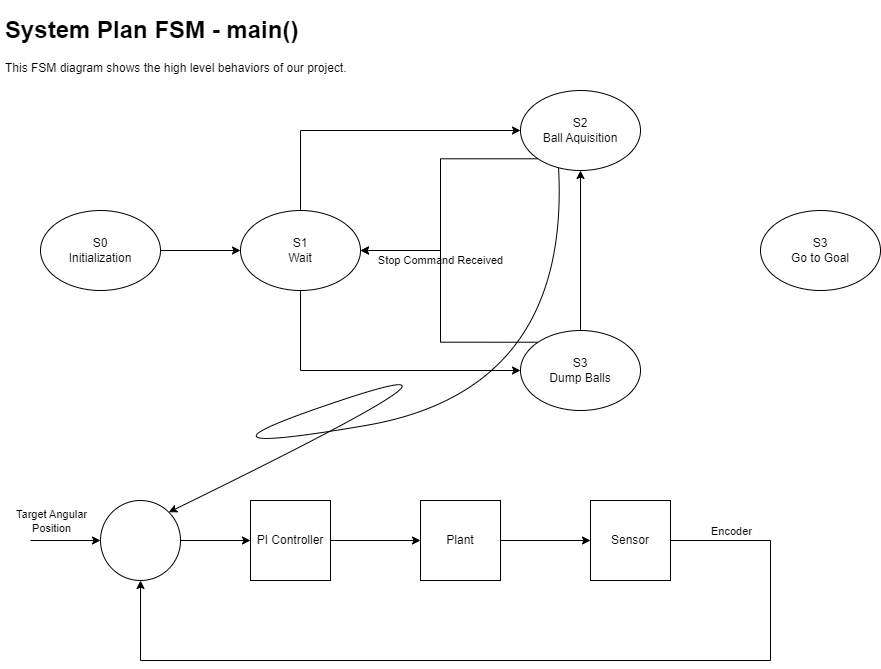

The diagram above was exported from draw.io. Its source (the exported page's mxGraphModel, read from the mxfile embedded in the PNG):
<mxGraphModel dx="1436" dy="1706" grid="1" gridSize="10" guides="1" tooltips="1" connect="1" arrows="1" fold="1" page="1" pageScale="1" pageWidth="1100" pageHeight="850" math="0" shadow="0">
  <root>
    <mxCell id="0" />
    <mxCell id="1" parent="0" />
    <mxCell id="rremGxl6Kq2yrdGGkQVK-1" value="&lt;h1&gt;System Plan FSM - main()&lt;/h1&gt;&lt;p&gt;This FSM diagram shows the high level behaviors of our project.&lt;/p&gt;" style="text;html=1;strokeColor=none;fillColor=none;spacing=5;spacingTop=-20;whiteSpace=wrap;overflow=hidden;rounded=0;" vertex="1" parent="1">
      <mxGeometry width="530" height="70" as="geometry" />
    </mxCell>
    <mxCell id="rremGxl6Kq2yrdGGkQVK-7" style="edgeStyle=orthogonalEdgeStyle;rounded=0;orthogonalLoop=1;jettySize=auto;html=1;exitX=1;exitY=0.5;exitDx=0;exitDy=0;entryX=0;entryY=0.5;entryDx=0;entryDy=0;" edge="1" parent="1" source="rremGxl6Kq2yrdGGkQVK-2" target="rremGxl6Kq2yrdGGkQVK-4">
      <mxGeometry relative="1" as="geometry" />
    </mxCell>
    <mxCell id="rremGxl6Kq2yrdGGkQVK-2" value="S0&lt;br&gt;Initialization" style="ellipse;whiteSpace=wrap;html=1;" vertex="1" parent="1">
      <mxGeometry x="40" y="200" width="120" height="80" as="geometry" />
    </mxCell>
    <mxCell id="rremGxl6Kq2yrdGGkQVK-12" style="edgeStyle=orthogonalEdgeStyle;rounded=0;orthogonalLoop=1;jettySize=auto;html=1;exitX=0;exitY=1;exitDx=0;exitDy=0;entryX=1;entryY=0.5;entryDx=0;entryDy=0;" edge="1" parent="1" source="rremGxl6Kq2yrdGGkQVK-3" target="rremGxl6Kq2yrdGGkQVK-4">
      <mxGeometry relative="1" as="geometry" />
    </mxCell>
    <mxCell id="rremGxl6Kq2yrdGGkQVK-17" value="Stop Command Received" style="edgeLabel;html=1;align=center;verticalAlign=middle;resizable=0;points=[];" vertex="1" connectable="0" parent="rremGxl6Kq2yrdGGkQVK-12">
      <mxGeometry x="0.1756" y="-1" relative="1" as="geometry">
        <mxPoint y="41" as="offset" />
      </mxGeometry>
    </mxCell>
    <mxCell id="rremGxl6Kq2yrdGGkQVK-3" value="S2&lt;br&gt;Ball Aquisition" style="ellipse;whiteSpace=wrap;html=1;" vertex="1" parent="1">
      <mxGeometry x="520" y="80" width="120" height="80" as="geometry" />
    </mxCell>
    <mxCell id="rremGxl6Kq2yrdGGkQVK-8" style="edgeStyle=orthogonalEdgeStyle;rounded=0;orthogonalLoop=1;jettySize=auto;html=1;exitX=0.5;exitY=0;exitDx=0;exitDy=0;entryX=0;entryY=0.5;entryDx=0;entryDy=0;" edge="1" parent="1" source="rremGxl6Kq2yrdGGkQVK-4" target="rremGxl6Kq2yrdGGkQVK-3">
      <mxGeometry relative="1" as="geometry" />
    </mxCell>
    <mxCell id="rremGxl6Kq2yrdGGkQVK-9" style="edgeStyle=orthogonalEdgeStyle;rounded=0;orthogonalLoop=1;jettySize=auto;html=1;exitX=0.5;exitY=1;exitDx=0;exitDy=0;entryX=0;entryY=0.5;entryDx=0;entryDy=0;" edge="1" parent="1" source="rremGxl6Kq2yrdGGkQVK-4" target="rremGxl6Kq2yrdGGkQVK-5">
      <mxGeometry relative="1" as="geometry" />
    </mxCell>
    <mxCell id="rremGxl6Kq2yrdGGkQVK-4" value="S1&lt;br&gt;Wait" style="ellipse;whiteSpace=wrap;html=1;" vertex="1" parent="1">
      <mxGeometry x="240" y="200" width="120" height="80" as="geometry" />
    </mxCell>
    <mxCell id="rremGxl6Kq2yrdGGkQVK-10" style="edgeStyle=orthogonalEdgeStyle;rounded=0;orthogonalLoop=1;jettySize=auto;html=1;exitX=0;exitY=0;exitDx=0;exitDy=0;entryX=1;entryY=0.5;entryDx=0;entryDy=0;" edge="1" parent="1" source="rremGxl6Kq2yrdGGkQVK-5" target="rremGxl6Kq2yrdGGkQVK-4">
      <mxGeometry relative="1" as="geometry" />
    </mxCell>
    <mxCell id="rremGxl6Kq2yrdGGkQVK-20" style="edgeStyle=orthogonalEdgeStyle;rounded=0;orthogonalLoop=1;jettySize=auto;html=1;exitX=0.5;exitY=0;exitDx=0;exitDy=0;entryX=0.5;entryY=1;entryDx=0;entryDy=0;" edge="1" parent="1" source="rremGxl6Kq2yrdGGkQVK-5" target="rremGxl6Kq2yrdGGkQVK-3">
      <mxGeometry relative="1" as="geometry" />
    </mxCell>
    <mxCell id="rremGxl6Kq2yrdGGkQVK-5" value="S3&lt;br&gt;Dump Balls" style="ellipse;whiteSpace=wrap;html=1;" vertex="1" parent="1">
      <mxGeometry x="520" y="320" width="120" height="80" as="geometry" />
    </mxCell>
    <mxCell id="rremGxl6Kq2yrdGGkQVK-19" value="S3&lt;br&gt;Go to Goal" style="ellipse;whiteSpace=wrap;html=1;" vertex="1" parent="1">
      <mxGeometry x="760" y="200" width="120" height="80" as="geometry" />
    </mxCell>
    <mxCell id="rremGxl6Kq2yrdGGkQVK-25" style="edgeStyle=orthogonalEdgeStyle;rounded=0;orthogonalLoop=1;jettySize=auto;html=1;exitX=1;exitY=0.5;exitDx=0;exitDy=0;" edge="1" parent="1" source="rremGxl6Kq2yrdGGkQVK-21" target="rremGxl6Kq2yrdGGkQVK-22">
      <mxGeometry relative="1" as="geometry" />
    </mxCell>
    <mxCell id="rremGxl6Kq2yrdGGkQVK-21" value="PI Controller" style="whiteSpace=wrap;html=1;aspect=fixed;" vertex="1" parent="1">
      <mxGeometry x="250" y="490" width="80" height="80" as="geometry" />
    </mxCell>
    <mxCell id="rremGxl6Kq2yrdGGkQVK-24" style="edgeStyle=orthogonalEdgeStyle;rounded=0;orthogonalLoop=1;jettySize=auto;html=1;exitX=1;exitY=0.5;exitDx=0;exitDy=0;" edge="1" parent="1" source="rremGxl6Kq2yrdGGkQVK-22" target="rremGxl6Kq2yrdGGkQVK-23">
      <mxGeometry relative="1" as="geometry" />
    </mxCell>
    <mxCell id="rremGxl6Kq2yrdGGkQVK-22" value="Plant" style="whiteSpace=wrap;html=1;aspect=fixed;" vertex="1" parent="1">
      <mxGeometry x="420" y="490" width="80" height="80" as="geometry" />
    </mxCell>
    <mxCell id="rremGxl6Kq2yrdGGkQVK-26" style="edgeStyle=orthogonalEdgeStyle;rounded=0;orthogonalLoop=1;jettySize=auto;html=1;exitX=1;exitY=0.5;exitDx=0;exitDy=0;entryX=0.5;entryY=1;entryDx=0;entryDy=0;" edge="1" parent="1" source="rremGxl6Kq2yrdGGkQVK-23" target="rremGxl6Kq2yrdGGkQVK-28">
      <mxGeometry relative="1" as="geometry">
        <mxPoint x="180" y="680" as="targetPoint" />
        <Array as="points">
          <mxPoint x="770" y="530" />
          <mxPoint x="770" y="650" />
          <mxPoint x="140" y="650" />
        </Array>
      </mxGeometry>
    </mxCell>
    <mxCell id="rremGxl6Kq2yrdGGkQVK-31" value="Encoder" style="edgeLabel;html=1;align=center;verticalAlign=middle;resizable=0;points=[];" vertex="1" connectable="0" parent="rremGxl6Kq2yrdGGkQVK-26">
      <mxGeometry x="-0.871" relative="1" as="geometry">
        <mxPoint y="-10" as="offset" />
      </mxGeometry>
    </mxCell>
    <mxCell id="rremGxl6Kq2yrdGGkQVK-23" value="Sensor" style="whiteSpace=wrap;html=1;aspect=fixed;" vertex="1" parent="1">
      <mxGeometry x="590" y="490" width="80" height="80" as="geometry" />
    </mxCell>
    <mxCell id="rremGxl6Kq2yrdGGkQVK-30" style="edgeStyle=orthogonalEdgeStyle;rounded=0;orthogonalLoop=1;jettySize=auto;html=1;exitX=1;exitY=0.5;exitDx=0;exitDy=0;" edge="1" parent="1" source="rremGxl6Kq2yrdGGkQVK-28" target="rremGxl6Kq2yrdGGkQVK-21">
      <mxGeometry relative="1" as="geometry" />
    </mxCell>
    <mxCell id="rremGxl6Kq2yrdGGkQVK-28" value="" style="ellipse;whiteSpace=wrap;html=1;aspect=fixed;" vertex="1" parent="1">
      <mxGeometry x="100" y="490" width="80" height="80" as="geometry" />
    </mxCell>
    <mxCell id="rremGxl6Kq2yrdGGkQVK-29" value="" style="endArrow=classic;html=1;rounded=0;entryX=0;entryY=0.5;entryDx=0;entryDy=0;" edge="1" parent="1" target="rremGxl6Kq2yrdGGkQVK-28">
      <mxGeometry width="50" height="50" relative="1" as="geometry">
        <mxPoint x="30" y="530" as="sourcePoint" />
        <mxPoint x="570" y="330" as="targetPoint" />
      </mxGeometry>
    </mxCell>
    <mxCell id="rremGxl6Kq2yrdGGkQVK-32" value="Target Angular&lt;br&gt;Position" style="edgeLabel;html=1;align=center;verticalAlign=middle;resizable=0;points=[];" vertex="1" connectable="0" parent="rremGxl6Kq2yrdGGkQVK-29">
      <mxGeometry x="-0.2857" relative="1" as="geometry">
        <mxPoint x="-5" y="-20" as="offset" />
      </mxGeometry>
    </mxCell>
    <mxCell id="rremGxl6Kq2yrdGGkQVK-33" value="" style="curved=1;endArrow=classic;html=1;rounded=0;exitX=0.317;exitY=0.963;exitDx=0;exitDy=0;exitPerimeter=0;entryX=1;entryY=0;entryDx=0;entryDy=0;" edge="1" parent="1" source="rremGxl6Kq2yrdGGkQVK-3" target="rremGxl6Kq2yrdGGkQVK-28">
      <mxGeometry width="50" height="50" relative="1" as="geometry">
        <mxPoint x="520" y="380" as="sourcePoint" />
        <mxPoint x="570" y="330" as="targetPoint" />
        <Array as="points">
          <mxPoint x="570" y="380" />
          <mxPoint x="160" y="450" />
          <mxPoint x="520" y="330" />
        </Array>
      </mxGeometry>
    </mxCell>
  </root>
</mxGraphModel>